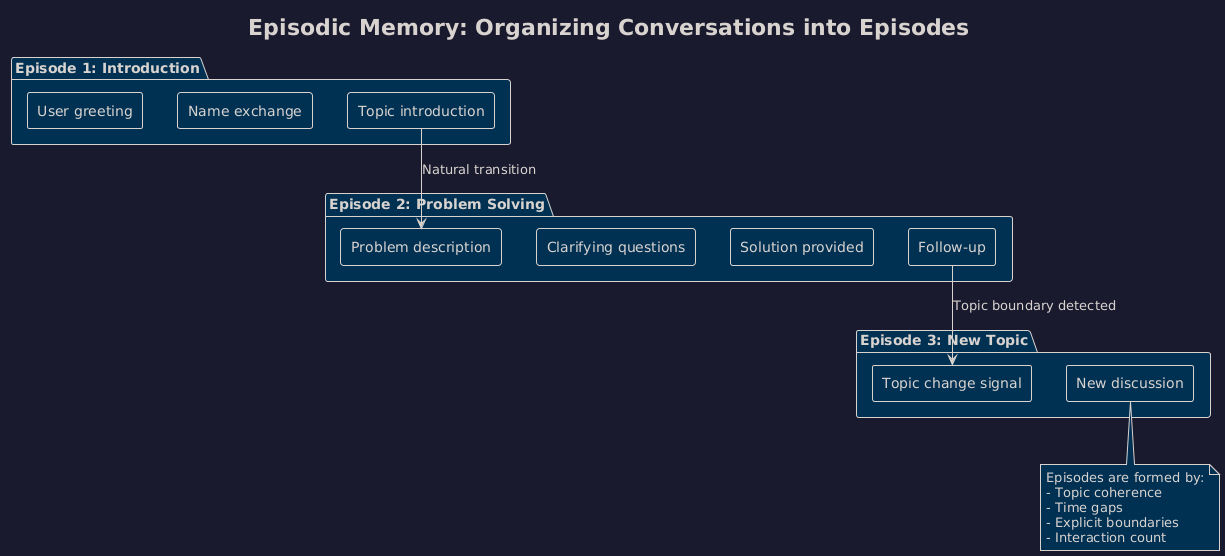

The diagram above was rendered by PlantUML. Its source (embedded in the PNG):
@startuml
!theme blueprint
skinparam backgroundColor #1a1a2e
title Episodic Memory: Organizing Conversations into Episodes
package "Episode 1: Introduction" {
  rectangle "User greeting" as E1_1
  rectangle "Name exchange" as E1_2
  rectangle "Topic introduction" as E1_3
}
package "Episode 2: Problem Solving" {
  rectangle "Problem description" as E2_1
  rectangle "Clarifying questions" as E2_2
  rectangle "Solution provided" as E2_3
  rectangle "Follow-up" as E2_4
}
package "Episode 3: New Topic" {
  rectangle "Topic change signal" as E3_1
  rectangle "New discussion" as E3_2
}
E1_3 --> E2_1: Natural transition
E2_4 --> E3_1: Topic boundary detected
note bottom
  Episodes are formed by:
  - Topic coherence
  - Time gaps
  - Explicit boundaries
  - Interaction count
end note
@enduml